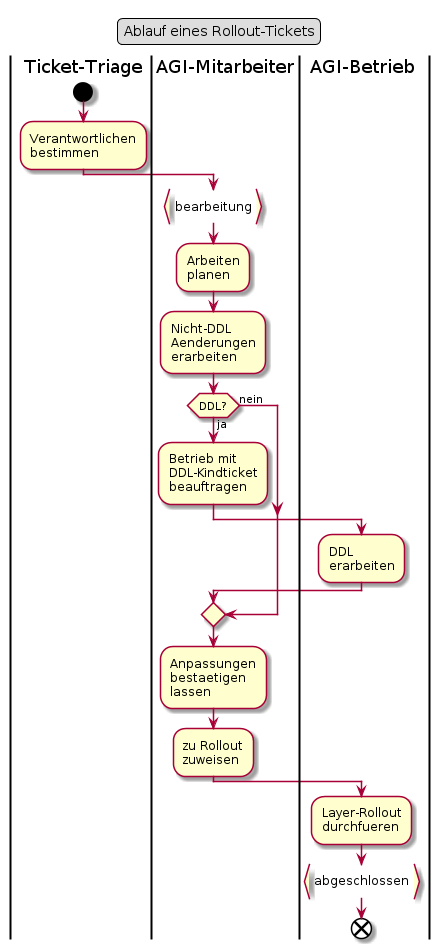

The diagram above was rendered by PlantUML. Its source (embedded in the PNG):
@startuml
legend top
	Ablauf eines Rollout-Tickets
end legend
|Ticket-Triage|
start
:Verantwortlichen
bestimmen;
|AGI-Mitarbeiter|

:bearbeitung}

:Arbeiten
planen;

:Nicht-DDL
Aenderungen
erarbeiten;

if (DDL?) then (nein)

else (ja)

:Betrieb mit
DDL-Kindticket
beauftragen;

|AGI-Betrieb|

:DDL
erarbeiten;

endif

|AGI-Mitarbeiter|
:Anpassungen
bestaetigen
lassen;

:zu Rollout
zuweisen;

|AGI-Betrieb|
:Layer-Rollout
durchfueren;

:abgeschlossen}

end
@enduml